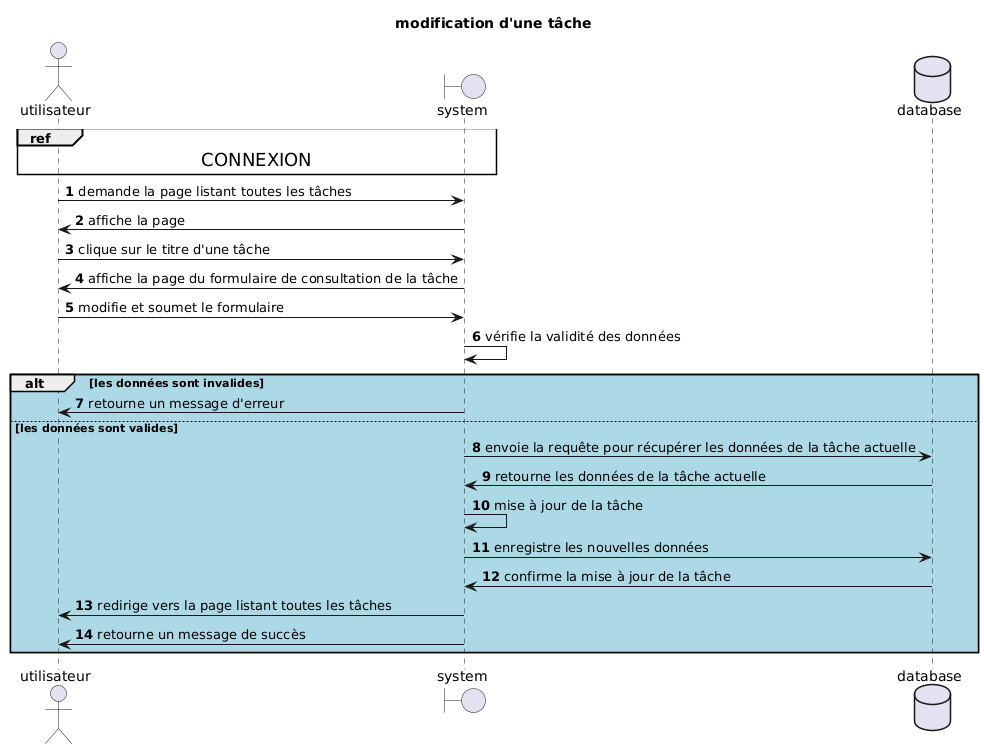

The diagram above was rendered by PlantUML. Its source (embedded in the PNG):
@startuml
autonumber
title modification d'une tâche
actor utilisateur
boundary system
database database
ref over utilisateur, system : <size:18>CONNEXION</size>
utilisateur->system: demande la page listant toutes les tâches
system->utilisateur: affiche la page
utilisateur->system: clique sur le titre d'une tâche
system->utilisateur: affiche la page du formulaire de consultation de la tâche
utilisateur->system: modifie et soumet le formulaire 
system->system: vérifie la validité des données
alt #lightblue les données sont invalides
system->utilisateur: retourne un message d'erreur
else les données sont valides
system->database: envoie la requête pour récupérer les données de la tâche actuelle
database->system: retourne les données de la tâche actuelle
system->system: mise à jour de la tâche
system->database: enregistre les nouvelles données
database->system: confirme la mise à jour de la tâche
system->utilisateur: redirige vers la page listant toutes les tâches
system->utilisateur: retourne un message de succès
end
@enduml